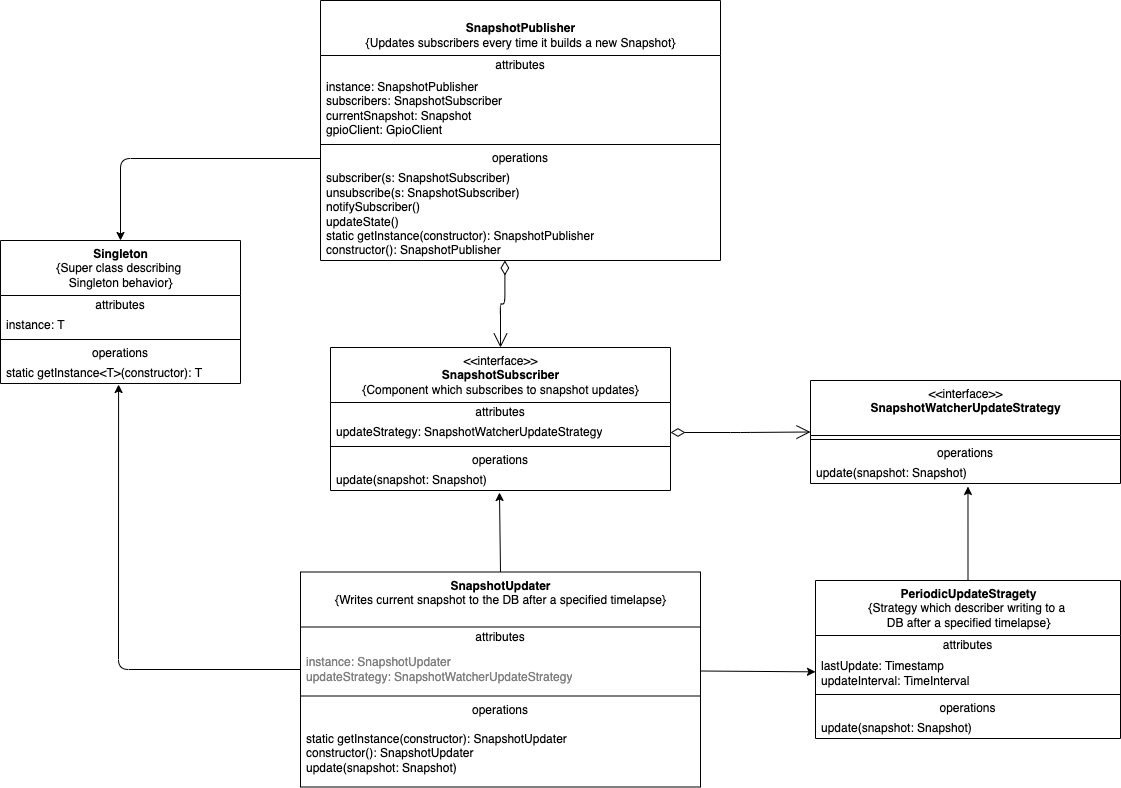

The diagram above was exported from draw.io. Its source (the exported page's mxGraphModel, read from the mxfile embedded in the PNG):
<mxGraphModel dx="1800" dy="900" grid="1" gridSize="10" guides="1" tooltips="1" connect="1" arrows="1" fold="1" page="1" pageScale="1" pageWidth="850" pageHeight="1100" math="0" shadow="0">
  <root>
    <mxCell id="0" />
    <mxCell id="1" parent="0" />
    <mxCell id="2" value="&amp;lt;&amp;lt;interface&amp;gt;&amp;gt;&lt;br&gt;&lt;b&gt;SnapshotSubscriber&lt;/b&gt;&lt;br&gt;{Component which subscribes to snapshot updates}" style="swimlane;fontStyle=0;align=center;verticalAlign=top;childLayout=stackLayout;horizontal=1;startSize=55;horizontalStack=0;resizeParent=1;resizeParentMax=0;resizeLast=0;collapsible=0;marginBottom=0;html=1;" vertex="1" parent="1">
      <mxGeometry x="170" y="407" width="340" height="143" as="geometry" />
    </mxCell>
    <mxCell id="3" value="attributes" style="text;html=1;strokeColor=none;fillColor=none;align=center;verticalAlign=middle;spacingLeft=4;spacingRight=4;overflow=hidden;rotatable=0;points=[[0,0.5],[1,0.5]];portConstraint=eastwest;" vertex="1" parent="2">
      <mxGeometry y="55" width="340" height="20" as="geometry" />
    </mxCell>
    <mxCell id="4" value="updateStrategy: SnapshotWatcherUpdateStrategy" style="text;html=1;strokeColor=none;fillColor=none;align=left;verticalAlign=middle;spacingLeft=4;spacingRight=4;overflow=hidden;rotatable=0;points=[[0,0.5],[1,0.5]];portConstraint=eastwest;" vertex="1" parent="2">
      <mxGeometry y="75" width="340" height="20" as="geometry" />
    </mxCell>
    <mxCell id="7" value="" style="line;strokeWidth=1;fillColor=none;align=left;verticalAlign=middle;spacingTop=-1;spacingLeft=3;spacingRight=3;rotatable=0;labelPosition=right;points=[];portConstraint=eastwest;" vertex="1" parent="2">
      <mxGeometry y="95" width="340" height="8" as="geometry" />
    </mxCell>
    <mxCell id="8" value="operations" style="text;html=1;strokeColor=none;fillColor=none;align=center;verticalAlign=middle;spacingLeft=4;spacingRight=4;overflow=hidden;rotatable=0;points=[[0,0.5],[1,0.5]];portConstraint=eastwest;" vertex="1" parent="2">
      <mxGeometry y="103" width="340" height="20" as="geometry" />
    </mxCell>
    <mxCell id="9" value="update(snapshot: Snapshot)" style="text;html=1;strokeColor=none;fillColor=none;align=left;verticalAlign=middle;spacingLeft=4;spacingRight=4;overflow=hidden;rotatable=0;points=[[0,0.5],[1,0.5]];portConstraint=eastwest;" vertex="1" parent="2">
      <mxGeometry y="123" width="340" height="20" as="geometry" />
    </mxCell>
    <mxCell id="10" value="&lt;br&gt;&lt;b&gt;SnapshotPublisher&lt;/b&gt;&lt;br&gt;{Updates subscribers every time it builds a new Snapshot}" style="swimlane;fontStyle=0;align=center;verticalAlign=top;childLayout=stackLayout;horizontal=1;startSize=55;horizontalStack=0;resizeParent=1;resizeParentMax=0;resizeLast=0;collapsible=0;marginBottom=0;html=1;" vertex="1" parent="1">
      <mxGeometry x="160" y="60" width="400" height="260" as="geometry" />
    </mxCell>
    <mxCell id="11" value="attributes" style="text;html=1;strokeColor=none;fillColor=none;align=center;verticalAlign=middle;spacingLeft=4;spacingRight=4;overflow=hidden;rotatable=0;points=[[0,0.5],[1,0.5]];portConstraint=eastwest;" vertex="1" parent="10">
      <mxGeometry y="55" width="400" height="20" as="geometry" />
    </mxCell>
    <mxCell id="12" value="instance: SnapshotPublisher&lt;br&gt;subscribers: SnapshotSubscriber&lt;br&gt;currentSnapshot: Snapshot&lt;br&gt;gpioClient: GpioClient" style="text;html=1;strokeColor=none;fillColor=none;align=left;verticalAlign=middle;spacingLeft=4;spacingRight=4;overflow=hidden;rotatable=0;points=[[0,0.5],[1,0.5]];portConstraint=eastwest;" vertex="1" parent="10">
      <mxGeometry y="75" width="400" height="65" as="geometry" />
    </mxCell>
    <mxCell id="15" value="" style="line;strokeWidth=1;fillColor=none;align=left;verticalAlign=middle;spacingTop=-1;spacingLeft=3;spacingRight=3;rotatable=0;labelPosition=right;points=[];portConstraint=eastwest;" vertex="1" parent="10">
      <mxGeometry y="140" width="400" height="8" as="geometry" />
    </mxCell>
    <mxCell id="16" value="operations" style="text;html=1;strokeColor=none;fillColor=none;align=center;verticalAlign=middle;spacingLeft=4;spacingRight=4;overflow=hidden;rotatable=0;points=[[0,0.5],[1,0.5]];portConstraint=eastwest;" vertex="1" parent="10">
      <mxGeometry y="148" width="400" height="20" as="geometry" />
    </mxCell>
    <mxCell id="17" value="subscriber(s: SnapshotSubscriber)&lt;br&gt;unsubscribe(s: SnapshotSubscriber)&lt;br&gt;notifySubscriber()&lt;br&gt;updateState()&lt;br&gt;static getInstance(constructor): SnapshotPublisher&lt;br&gt;constructor(): SnapshotPublisher" style="text;html=1;strokeColor=none;fillColor=none;align=left;verticalAlign=middle;spacingLeft=4;spacingRight=4;overflow=hidden;rotatable=0;points=[[0,0.5],[1,0.5]];portConstraint=eastwest;" vertex="1" parent="10">
      <mxGeometry y="168" width="400" height="92" as="geometry" />
    </mxCell>
    <mxCell id="18" value="&amp;lt;&amp;lt;interface&amp;gt;&amp;gt;&lt;br&gt;&lt;b&gt;SnapshotWatcherUpdateStrategy&lt;/b&gt;" style="swimlane;fontStyle=0;align=center;verticalAlign=top;childLayout=stackLayout;horizontal=1;startSize=55;horizontalStack=0;resizeParent=1;resizeParentMax=0;resizeLast=0;collapsible=0;marginBottom=0;html=1;" vertex="1" parent="1">
      <mxGeometry x="650" y="440" width="310" height="103" as="geometry" />
    </mxCell>
    <mxCell id="23" value="" style="line;strokeWidth=1;fillColor=none;align=left;verticalAlign=middle;spacingTop=-1;spacingLeft=3;spacingRight=3;rotatable=0;labelPosition=right;points=[];portConstraint=eastwest;" vertex="1" parent="18">
      <mxGeometry y="55" width="310" height="8" as="geometry" />
    </mxCell>
    <mxCell id="24" value="operations" style="text;html=1;strokeColor=none;fillColor=none;align=center;verticalAlign=middle;spacingLeft=4;spacingRight=4;overflow=hidden;rotatable=0;points=[[0,0.5],[1,0.5]];portConstraint=eastwest;" vertex="1" parent="18">
      <mxGeometry y="63" width="310" height="20" as="geometry" />
    </mxCell>
    <mxCell id="25" value="update(snapshot: Snapshot)" style="text;html=1;strokeColor=none;fillColor=none;align=left;verticalAlign=middle;spacingLeft=4;spacingRight=4;overflow=hidden;rotatable=0;points=[[0,0.5],[1,0.5]];portConstraint=eastwest;" vertex="1" parent="18">
      <mxGeometry y="83" width="310" height="20" as="geometry" />
    </mxCell>
    <mxCell id="26" value="&lt;b&gt;SnapshotUpdater&lt;/b&gt;&lt;br&gt;{Writes current snapshot to the DB after a specified timelapse}" style="swimlane;fontStyle=0;align=center;verticalAlign=top;childLayout=stackLayout;horizontal=1;startSize=55;horizontalStack=0;resizeParent=1;resizeParentMax=0;resizeLast=0;collapsible=0;marginBottom=0;html=1;" vertex="1" parent="1">
      <mxGeometry x="140" y="631.5" width="400" height="215" as="geometry" />
    </mxCell>
    <mxCell id="27" value="attributes" style="text;html=1;strokeColor=none;fillColor=none;align=center;verticalAlign=middle;spacingLeft=4;spacingRight=4;overflow=hidden;rotatable=0;points=[[0,0.5],[1,0.5]];portConstraint=eastwest;" vertex="1" parent="26">
      <mxGeometry y="55" width="400" height="20" as="geometry" />
    </mxCell>
    <mxCell id="29" value="instance: SnapshotUpdater&lt;br&gt;updateStrategy: SnapshotWatcherUpdateStrategy" style="text;html=1;strokeColor=none;fillColor=none;align=left;verticalAlign=middle;spacingLeft=4;spacingRight=4;overflow=hidden;rotatable=0;points=[[0,0.5],[1,0.5]];portConstraint=eastwest;fontColor=#808080;" vertex="1" parent="26">
      <mxGeometry y="75" width="400" height="45" as="geometry" />
    </mxCell>
    <mxCell id="31" value="" style="line;strokeWidth=1;fillColor=none;align=left;verticalAlign=middle;spacingTop=-1;spacingLeft=3;spacingRight=3;rotatable=0;labelPosition=right;points=[];portConstraint=eastwest;" vertex="1" parent="26">
      <mxGeometry y="120" width="400" height="8" as="geometry" />
    </mxCell>
    <mxCell id="32" value="operations" style="text;html=1;strokeColor=none;fillColor=none;align=center;verticalAlign=middle;spacingLeft=4;spacingRight=4;overflow=hidden;rotatable=0;points=[[0,0.5],[1,0.5]];portConstraint=eastwest;" vertex="1" parent="26">
      <mxGeometry y="128" width="400" height="20" as="geometry" />
    </mxCell>
    <mxCell id="33" value="static getInstance(constructor): SnapshotUpdater&lt;br&gt;constructor(): SnapshotUpdater&lt;br&gt;update(snapshot: Snapshot)" style="text;html=1;strokeColor=none;fillColor=none;align=left;verticalAlign=middle;spacingLeft=4;spacingRight=4;overflow=hidden;rotatable=0;points=[[0,0.5],[1,0.5]];portConstraint=eastwest;" vertex="1" parent="26">
      <mxGeometry y="148" width="400" height="67" as="geometry" />
    </mxCell>
    <mxCell id="34" value="&lt;b&gt;Singleton&lt;/b&gt;&lt;br&gt;{Super class describing &lt;br&gt;Singleton behavior}" style="swimlane;fontStyle=0;align=center;verticalAlign=top;childLayout=stackLayout;horizontal=1;startSize=55;horizontalStack=0;resizeParent=1;resizeParentMax=0;resizeLast=0;collapsible=0;marginBottom=0;html=1;" vertex="1" parent="1">
      <mxGeometry x="-160" y="300" width="240" height="143" as="geometry" />
    </mxCell>
    <mxCell id="35" value="attributes" style="text;html=1;strokeColor=none;fillColor=none;align=center;verticalAlign=middle;spacingLeft=4;spacingRight=4;overflow=hidden;rotatable=0;points=[[0,0.5],[1,0.5]];portConstraint=eastwest;" vertex="1" parent="34">
      <mxGeometry y="55" width="240" height="20" as="geometry" />
    </mxCell>
    <mxCell id="36" value="instance: T" style="text;html=1;strokeColor=none;fillColor=none;align=left;verticalAlign=middle;spacingLeft=4;spacingRight=4;overflow=hidden;rotatable=0;points=[[0,0.5],[1,0.5]];portConstraint=eastwest;" vertex="1" parent="34">
      <mxGeometry y="75" width="240" height="20" as="geometry" />
    </mxCell>
    <mxCell id="39" value="" style="line;strokeWidth=1;fillColor=none;align=left;verticalAlign=middle;spacingTop=-1;spacingLeft=3;spacingRight=3;rotatable=0;labelPosition=right;points=[];portConstraint=eastwest;" vertex="1" parent="34">
      <mxGeometry y="95" width="240" height="8" as="geometry" />
    </mxCell>
    <mxCell id="40" value="operations" style="text;html=1;strokeColor=none;fillColor=none;align=center;verticalAlign=middle;spacingLeft=4;spacingRight=4;overflow=hidden;rotatable=0;points=[[0,0.5],[1,0.5]];portConstraint=eastwest;" vertex="1" parent="34">
      <mxGeometry y="103" width="240" height="20" as="geometry" />
    </mxCell>
    <mxCell id="41" value="static getInstance&amp;lt;T&amp;gt;(constructor): T" style="text;html=1;strokeColor=none;fillColor=none;align=left;verticalAlign=middle;spacingLeft=4;spacingRight=4;overflow=hidden;rotatable=0;points=[[0,0.5],[1,0.5]];portConstraint=eastwest;" vertex="1" parent="34">
      <mxGeometry y="123" width="240" height="20" as="geometry" />
    </mxCell>
    <mxCell id="42" value="&lt;b&gt;PeriodicUpdateStragety&lt;/b&gt;&lt;br&gt;{Strategy which describer writing to a &lt;br&gt;DB after a specified timelapse}" style="swimlane;fontStyle=0;align=center;verticalAlign=top;childLayout=stackLayout;horizontal=1;startSize=55;horizontalStack=0;resizeParent=1;resizeParentMax=0;resizeLast=0;collapsible=0;marginBottom=0;html=1;" vertex="1" parent="1">
      <mxGeometry x="655" y="640" width="305" height="158" as="geometry" />
    </mxCell>
    <mxCell id="43" value="attributes" style="text;html=1;strokeColor=none;fillColor=none;align=center;verticalAlign=middle;spacingLeft=4;spacingRight=4;overflow=hidden;rotatable=0;points=[[0,0.5],[1,0.5]];portConstraint=eastwest;" vertex="1" parent="42">
      <mxGeometry y="55" width="305" height="20" as="geometry" />
    </mxCell>
    <mxCell id="44" value="lastUpdate: Timestamp&lt;br&gt;updateInterval: TimeInterval" style="text;html=1;strokeColor=none;fillColor=none;align=left;verticalAlign=middle;spacingLeft=4;spacingRight=4;overflow=hidden;rotatable=0;points=[[0,0.5],[1,0.5]];portConstraint=eastwest;" vertex="1" parent="42">
      <mxGeometry y="75" width="305" height="35" as="geometry" />
    </mxCell>
    <mxCell id="47" value="" style="line;strokeWidth=1;fillColor=none;align=left;verticalAlign=middle;spacingTop=-1;spacingLeft=3;spacingRight=3;rotatable=0;labelPosition=right;points=[];portConstraint=eastwest;" vertex="1" parent="42">
      <mxGeometry y="110" width="305" height="8" as="geometry" />
    </mxCell>
    <mxCell id="48" value="operations" style="text;html=1;strokeColor=none;fillColor=none;align=center;verticalAlign=middle;spacingLeft=4;spacingRight=4;overflow=hidden;rotatable=0;points=[[0,0.5],[1,0.5]];portConstraint=eastwest;" vertex="1" parent="42">
      <mxGeometry y="118" width="305" height="20" as="geometry" />
    </mxCell>
    <mxCell id="49" value="update(snapshot: Snapshot)" style="text;html=1;strokeColor=none;fillColor=none;align=left;verticalAlign=middle;spacingLeft=4;spacingRight=4;overflow=hidden;rotatable=0;points=[[0,0.5],[1,0.5]];portConstraint=eastwest;" vertex="1" parent="42">
      <mxGeometry y="138" width="305" height="20" as="geometry" />
    </mxCell>
    <mxCell id="51" value="" style="verticalAlign=bottom;html=1;endArrow=open;endSize=12;edgeStyle=orthogonalEdgeStyle;startFill=0;startSize=12;startArrow=diamondThin;exitX=0.461;exitY=1;exitDx=0;exitDy=0;exitPerimeter=0;entryX=0.5;entryY=0;entryDx=0;entryDy=0;" edge="1" parent="1" source="17" target="2">
      <mxGeometry relative="1" as="geometry">
        <mxPoint x="210" y="371" as="sourcePoint" />
        <mxPoint x="460" y="371" as="targetPoint" />
      </mxGeometry>
    </mxCell>
    <mxCell id="55" value="" style="verticalAlign=bottom;html=1;endArrow=open;endSize=12;edgeStyle=orthogonalEdgeStyle;startFill=0;startSize=12;startArrow=diamondThin;exitX=1;exitY=0.5;exitDx=0;exitDy=0;entryX=0;entryY=0.5;entryDx=0;entryDy=0;" edge="1" parent="1" source="4" target="18">
      <mxGeometry relative="1" as="geometry">
        <mxPoint x="570.0000000000001" y="490" as="sourcePoint" />
        <mxPoint x="565.6" y="577" as="targetPoint" />
      </mxGeometry>
    </mxCell>
    <mxCell id="56" value="" style="endArrow=classic;html=1;exitX=0.5;exitY=0;exitDx=0;exitDy=0;entryX=0.508;entryY=1.15;entryDx=0;entryDy=0;entryPerimeter=0;" edge="1" parent="1" source="42" target="25">
      <mxGeometry width="50" height="50" relative="1" as="geometry">
        <mxPoint x="780" y="620" as="sourcePoint" />
        <mxPoint x="830" y="570" as="targetPoint" />
      </mxGeometry>
    </mxCell>
    <mxCell id="57" value="" style="endArrow=classic;html=1;exitX=0.5;exitY=0;exitDx=0;exitDy=0;entryX=0.497;entryY=1.1;entryDx=0;entryDy=0;entryPerimeter=0;" edge="1" parent="1" source="26" target="9">
      <mxGeometry width="50" height="50" relative="1" as="geometry">
        <mxPoint x="610.02" y="674" as="sourcePoint" />
        <mxPoint x="610" y="560" as="targetPoint" />
      </mxGeometry>
    </mxCell>
    <mxCell id="58" value="" style="endArrow=classic;html=1;exitX=0;exitY=0.5;exitDx=0;exitDy=0;entryX=0.492;entryY=1.05;entryDx=0;entryDy=0;entryPerimeter=0;" edge="1" parent="1" source="29" target="41">
      <mxGeometry width="50" height="50" relative="1" as="geometry">
        <mxPoint x="-49.98000000000002" y="664" as="sourcePoint" />
        <mxPoint x="-50" y="550" as="targetPoint" />
        <Array as="points">
          <mxPoint x="-42" y="729" />
        </Array>
      </mxGeometry>
    </mxCell>
    <mxCell id="59" value="" style="endArrow=classic;html=1;exitX=0;exitY=0.5;exitDx=0;exitDy=0;entryX=0.5;entryY=0;entryDx=0;entryDy=0;" edge="1" parent="1" source="16" target="34">
      <mxGeometry width="50" height="50" relative="1" as="geometry">
        <mxPoint x="80.01999999999998" y="224" as="sourcePoint" />
        <mxPoint x="80" y="110" as="targetPoint" />
        <Array as="points">
          <mxPoint x="-40" y="218" />
        </Array>
      </mxGeometry>
    </mxCell>
    <mxCell id="60" value="" style="edgeStyle=none;html=1;" edge="1" parent="1" source="29" target="44">
      <mxGeometry relative="1" as="geometry" />
    </mxCell>
  </root>
</mxGraphModel>